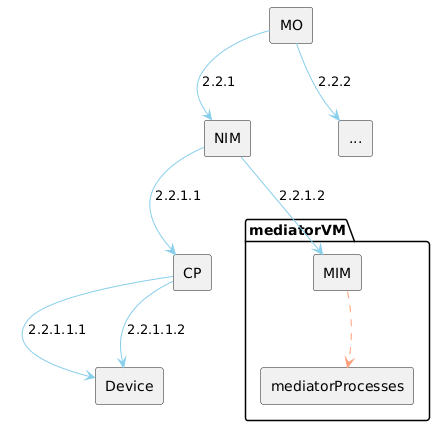

The diagram above was rendered by PlantUML. Its source (embedded in the PNG):
@startuml
skinparam componentStyle rectangle

  component [MO] as MO
  component [NIM] as NIM
   MO -[hidden]- NIM
  component [...] as ODL
   MO -[hidden]- ODL
  component [CP] as ConnectionPreparation
   NIM -[hidden]- ConnectionPreparation
  package "mediatorVM" {
    component [MIM] as MIM
      ODL -[hidden]- MIM
      ConnectionPreparation -[hidden] MIM
    component [mediatorProcesses] as mediatorProcesses
      MIM -[hidden] mediatorProcesses
    MIM ..> mediatorProcesses #LightSalmon
  }
  component [Device] as Device
   ConnectionPreparation -[hidden]- Device

  MO -> NIM #SkyBlue : 2.2.1
    NIM -> ConnectionPreparation #SkyBlue : 2.2.1.1
      ConnectionPreparation -> Device #SkyBlue : 2.2.1.1.1
      ConnectionPreparation -> Device #SkyBlue : 2.2.1.1.2
    NIM -> MIM #SkyBlue : 2.2.1.2
  MO -> ODL #SkyBlue : 2.2.2
@enduml